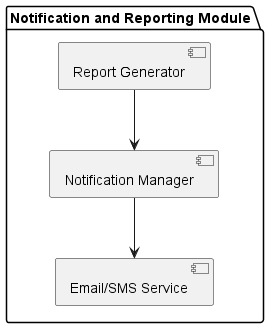

The diagram above was rendered by PlantUML. Its source (embedded in the PNG):
@startuml
package "Notification and Reporting Module" {
  [Notification Manager]
  [Report Generator]
  [Email/SMS Service]
}

[Notification Manager] --> [Email/SMS Service]
[Report Generator] --> [Notification Manager]
@enduml